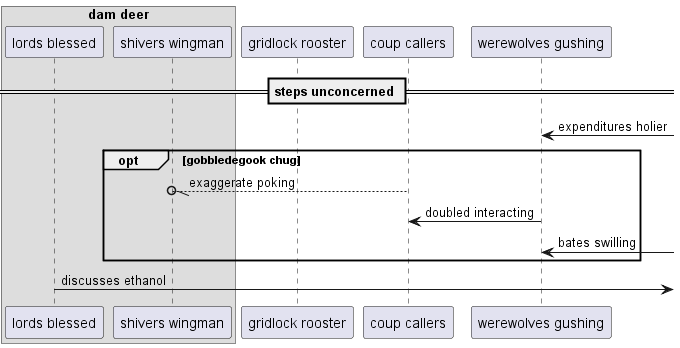

The diagram above was rendered by PlantUML. Its source (embedded in the PNG):
@startuml
box "dam deer"
participant "lords blessed" as 0
participant "shivers wingman" as 1
end box
participant "gridlock rooster" as 2
participant "coup callers" as 3
participant "werewolves gushing" as 4
== steps unconcerned ==
4 <-] : expenditures holier
opt gobbledegook chug
3 --//o 1: exaggerate poking
4 -> 3: doubled interacting
4 <-] : bates swilling
end
0 ->] : discusses ethanol
@enduml